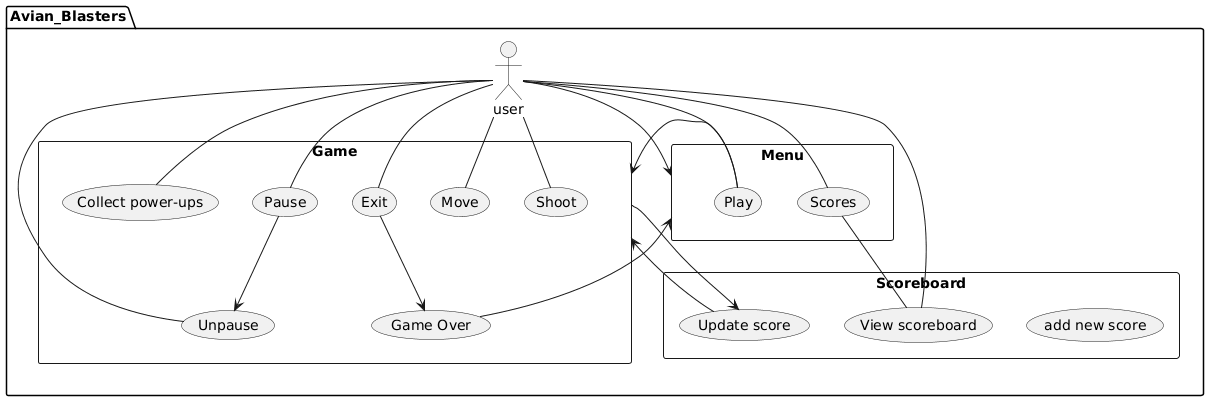

The diagram above was rendered by PlantUML. Its source (embedded in the PNG):
@startuml
package Avian_Blasters{
  actor user
  rectangle Menu{
     user --> (Menu)
     user -- (Play)
     user -- (Scores)
  }
 
  rectangle Game{
     (Play) --> Game
     user -- (Move)
     user -- (Shoot)
     user -- (Collect power-ups)
     user -- (Pause)
     user -- (Unpause)
     user -- (Exit)
     (Pause) --> (Unpause)
     (Exit) --> (Game Over)
  }

  rectangle Scoreboard {
    (Scores) -- (View scoreboard)
    user -- (View scoreboard)
    Game --> (Update score)
    (Update score) --> Game
    (add new score)
  }

  (Game Over) --> (Menu)
}
@enduml